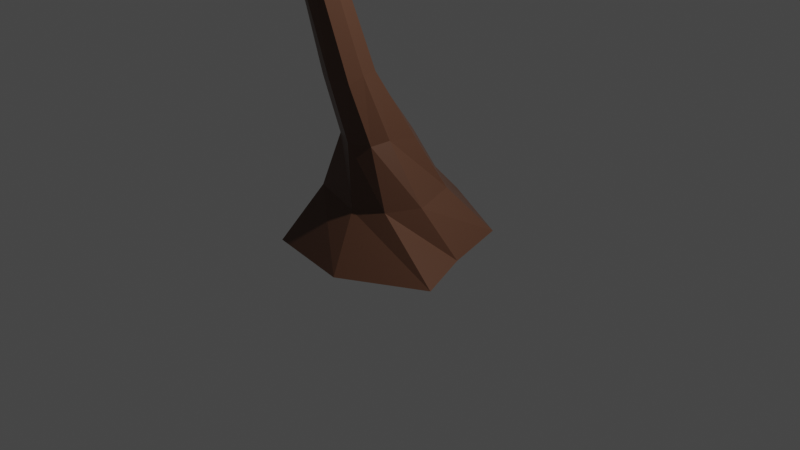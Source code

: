 # Source: MoG_Tree_1.blend  (saved by Blender 2.82.7; exported with 4.5.12 LTS)
import bpy
from mathutils import Matrix  # noqa: F401  (used for matrix-valued properties, if any)

bpy.ops.wm.read_factory_settings(use_empty=True)
scene = bpy.context.scene
scene.name = 'Scene'

# ---- collections
col_collection = bpy.data.collections.new('Collection'); scene.collection.children.link(col_collection)

# ---- materials (node trees are filled in below, after node groups)
mat_material = bpy.data.materials.new('Material')
mat_material.alpha_threshold = 0.0
mat_material.use_transparent_shadow = False
mat_material.line_color = (0.0, 0.0, 0.0, 1.0)
mat_material_001 = bpy.data.materials.new('Material.001')
mat_material_001.use_transparent_shadow = False

# ---- material node trees
mat_material.use_nodes = True; mat_material.node_tree.nodes.clear()
_N = mat_material.node_tree.nodes; _L = mat_material.node_tree.links
n0 = _N.new('ShaderNodeOutputMaterial'); n0.name = 'Material Output'; n0.location = (300, 300)
n1 = _N.new('ShaderNodeBsdfPrincipled'); n1.name = 'Principled BSDF'; n1.location = (10, 300)
n1.distribution = 'GGX'
n1.subsurface_method = 'BURLEY'
n1.inputs[0].default_value = (0.1107, 0.04934, 0.02837, 1.0)
n1.inputs[2].default_value = 0.4
n1.inputs[3].default_value = 1.45
n1.inputs[27].default_value = (0.0, 0.0, 0.0, 1.0)
n1.inputs[28].default_value = 1.0
_L.new(n1.outputs[0], n0.inputs[0])
n0.is_active_output = True
mat_material_001.use_nodes = True; mat_material_001.node_tree.nodes.clear()
_N = mat_material_001.node_tree.nodes; _L = mat_material_001.node_tree.links
n0 = _N.new('ShaderNodeOutputMaterial'); n0.name = 'Material Output'; n0.location = (300, 300)
n1 = _N.new('ShaderNodeBsdfPrincipled'); n1.name = 'Principled BSDF'; n1.location = (10, 300)
n1.distribution = 'GGX'
n1.subsurface_method = 'BURLEY'
n1.inputs[0].default_value = (0.04281, 0.1626, 0.02989, 1.0)
n1.inputs[3].default_value = 1.45
n1.inputs[27].default_value = (0.0, 0.0, 0.0, 1.0)
n1.inputs[28].default_value = 1.0
_L.new(n1.outputs[0], n0.inputs[0])
n0.is_active_output = True

# ---- world
world_world = bpy.data.worlds.new('World'); scene.world = world_world
world_world.use_nodes = True; world_world.node_tree.nodes.clear()
_N = world_world.node_tree.nodes; _L = world_world.node_tree.links
n0 = _N.new('ShaderNodeOutputWorld'); n0.name = 'World Output'; n0.location = (300, 300)
n1 = _N.new('ShaderNodeBackground'); n1.name = 'Background'; n1.location = (10, 300)
n1.inputs[0].default_value = (0.05088, 0.05088, 0.05088, 1.0)
_L.new(n1.outputs[0], n0.inputs[0])
n0.is_active_output = True
world_world.color = (0.05088, 0.05088, 0.05088)
world_world.use_sun_shadow = False
world_world.sun_shadow_jitter_overblur = 0.0

# ---- cameras
cam_camera = bpy.data.cameras.new('Camera')
cam_camera.clip_end = 100.0
cam_camera.ortho_scale = 7.314

# ---- lights
light_light = bpy.data.lights.new('Light', 'POINT')
light_light.transmission_factor = 0.0
light_light.energy = 1000.0
light_light.shadow_soft_size = 0.1
light_light.shadow_maximum_resolution = 0.006
light_light.use_absolute_resolution = True

# ---- meshes
me_cube = bpy.data.meshes.new('Cube')
me_cube.from_pydata([(0.2345, -0.005702, -0.04309), (0.6265, 0.7245, -1.157), (0.2249, -0.5715, 0.01307), (1.054, -0.5951, -1.174), (-0.2873, 0.06942, -0.09201), (-0.8227, 0.8881, -1.144), (-0.2257, -0.555, 0.02512), (-0.7534, -0.9197, -1.196), (-0.222, 1.078, -1.071), (0.01143, -0.6705, 0.01977), (0.18, -1.03, -1.213), (0.01179, 0.1744, -0.06218), (-0.984, -0.3504, -1.186), (0.2615, -0.3675, 0.02872), (-0.3133, -0.2192, -0.08781), (0.8282, -0.006268, -1.158), (0.08573, 0.09588, -1.084), (-0.07736, -1.161, 1.949), (0.3413, 0.3286, -0.6411), (-0.4949, -0.5716, -0.5999), (0.3554, -0.5216, -0.6416), (-0.5711, 0.4909, -0.7332), (-0.1513, 0.6589, -0.6659), (0.01762, -0.6394, -0.6882), (0.5463, -0.2195, -0.6209), (-0.6035, -0.1652, -0.6341), (-0.0007151, -0.8646, 0.679), (-0.1825, -0.785, 0.6725), (0.211, -0.6379, 0.713), (0.2009, -0.8019, 0.6591), (-0.3373, -0.5472, 0.6385), (-0.2139, -0.3669, 0.6419), (-0.0499, -0.3403, 0.6943), (0.1302, -0.4198, 0.6924), (-0.07294, -2.308, 3.913), (-0.1893, -1.091, 1.941), (0.12, -0.9715, 1.893), (0.1066, -1.125, 1.919), (-0.309, -0.9084, 1.925), (-0.2058, -0.7988, 1.886), (-0.07992, -0.7649, 1.877), (0.05967, -0.8113, 1.874), (-1.1, -1.773, 3.655), (1.022, -1.201, 3.885), (0.7062, -1.987, 3.853), (-1.281, -0.8625, 3.474), (-0.7501, -0.2538, 3.601), (-0.2281, -0.02358, 3.707), (0.6093, -0.406, 3.813), (-0.8027, -3.054, 6.266), (-0.1813, -0.9939, 3.508), (-0.2595, -1.01, 3.517), (-0.05715, -1.104, 3.558), (-0.09561, -1.029, 3.54), (-0.07856, -1.217, 3.5), (-0.2965, -1.169, 3.522), (-0.3054, -1.083, 3.522), (-0.1894, -1.237, 3.541), (-0.5409, -3.17, 4.585), (-2.032, -2.155, 4.213), (1.896, -0.9976, 4.382), (0.9323, -2.6, 4.413), (-2.288, -0.4839, 3.871), (-1.437, 0.7749, 4.059), (-0.02882, 1.069, 4.275), (1.314, 0.1493, 4.401), (-0.8178, -1.946, 6.78), (-2.225, -2.099, 5.94), (1.726, -1.393, 6.066), (0.7665, -2.535, 6.295), (-2.498, -0.3044, 5.783), (-1.819, 1.062, 5.834), (-0.2834, 1.338, 5.944), (1.391, 0.2739, 6.001), (-0.1012, -0.813, 2.22), (-1.502, -1.481, 6.687), (0.6525, -0.9259, 6.879), (0.3552, -1.686, 6.885), (-1.7, -0.5444, 6.681), (-1.314, 0.3174, 6.691), (-0.6734, 0.6299, 6.746), (0.2805, 0.04224, 6.853), (-0.8111, -0.6929, 7.005), (0.08052, -1.003, 2.24), (0.07449, -1.123, 2.152), (-0.3085, -0.9319, 2.141), (-0.06728, -1.208, 2.115), (-0.2209, -0.8256, 2.151), (0.02246, -0.8682, 2.288), (-0.2056, -1.143, 2.11), (-0.4549, -2.003, 2.109), (-0.5943, -1.947, 2.128), (-0.5051, -1.958, 2.225), (-0.5814, -1.972, 2.227), (-0.8536, -2.607, 2.242), (-0.9414, -2.574, 2.228), (-0.8199, -2.519, 2.374), (-0.9127, -2.526, 2.358), (-0.7493, -2.59, 2.323), (-0.7927, -3.081, 2.126), (-0.9566, -2.526, 2.282), (-1.391, -2.899, 2.189), (-1.457, -2.745, 2.509), (-1.256, -2.617, 2.773), (-0.6459, -2.652, 2.808), (-0.4327, -3.0, 2.493), (-0.9975, -3.778, 2.61), (-1.507, -3.726, 2.571), (-1.49, -3.384, 2.912), (-1.284, -3.308, 3.232), (-0.5706, -3.169, 3.066), (-0.5733, -3.699, 2.824), (-1.155, -4.021, 2.964), (-1.35, -3.913, 2.941), (-1.429, -3.823, 3.155), (-1.232, -3.835, 3.278), (-1.066, -3.833, 3.262), (-0.9612, -3.961, 3.128), (-0.2507, -1.054, 2.019), (-0.02376, -1.165, 2.042), (-0.1675, 1.402, 5.145), (-1.761, 1.098, 4.803), (2.138, -1.314, 5.178), (1.546, 0.4625, 5.081), (0.9104, -2.896, 5.344), (-2.441, -2.293, 4.956), (-2.768, -0.3037, 4.703), (-0.6806, -3.338, 5.406)], [], [(11, 4, 31, 32), (23, 9, 6, 19), (25, 14, 4, 21), (16, 15, 3, 10), (24, 13, 2, 20), (22, 11, 0, 18), (21, 4, 11, 22), (12, 16, 10, 7), (20, 2, 9, 23), (6, 9, 26, 27), (0, 11, 32, 33), (5, 8, 16, 12), (18, 0, 13, 24), (8, 1, 15, 16), (19, 6, 14, 25), (13, 0, 33, 28), (7, 19, 25, 12), (1, 18, 24, 15), (3, 20, 23, 10), (5, 21, 22, 8), (8, 22, 18, 1), (15, 24, 20, 3), (12, 25, 21, 5), (10, 23, 19, 7), (31, 30, 38, 39), (26, 29, 37, 17), (30, 27, 35, 38), (29, 28, 36, 37), (9, 2, 29, 26), (14, 6, 27, 30), (4, 14, 30, 31), (2, 13, 28, 29), (54, 52, 43, 44), (53, 50, 47, 48), (50, 51, 46, 47), (27, 26, 17, 35), (28, 33, 41, 36), (32, 31, 39, 40), (33, 32, 40, 41), (43, 48, 65, 60), (42, 34, 58, 59), (46, 45, 62, 63), (34, 44, 61, 58), (57, 54, 44, 34), (51, 56, 45, 46), (55, 57, 34, 42), (89, 86, 57, 55), (87, 85, 56, 51), (86, 84, 54, 57), (85, 89, 55, 56), (83, 88, 53, 52), (74, 87, 51, 50), (88, 74, 50, 53), (84, 83, 52, 54), (53, 48, 43, 52), (45, 56, 55, 42), (124, 122, 68, 69), (123, 120, 72, 73), (120, 121, 71, 72), (122, 123, 73, 68), (47, 46, 63, 64), (48, 47, 64, 65), (44, 43, 60, 61), (45, 42, 59, 62), (72, 71, 79, 80), (68, 73, 81, 76), (67, 49, 66, 75), (71, 70, 78, 79), (126, 125, 67, 70), (127, 124, 69, 49), (121, 126, 70, 71), (125, 127, 49, 67), (82, 78, 75), (76, 82, 77), (81, 82, 76), (80, 79, 82), (73, 72, 80, 81), (69, 68, 76, 77), (70, 67, 75, 78), (49, 69, 77, 66), (37, 36, 83, 84), (41, 40, 74, 88), (40, 39, 87, 74), (36, 41, 88, 83), (38, 35, 118, 85), (17, 37, 84, 119), (39, 38, 85, 87), (35, 17, 90, 91), (92, 93, 97, 96), (17, 119, 90), (86, 89, 93, 92), (89, 118, 93), (98, 96, 104, 105), (90, 98, 94), (93, 100, 97), (91, 90, 94, 95), (98, 92, 96), (98, 90, 92), (100, 93, 91), (91, 95, 100), (101, 99, 106, 107), (100, 95, 101, 102), (96, 97, 103, 104), (99, 105, 111, 106), (104, 103, 109, 110), (94, 98, 105, 99), (97, 100, 102, 103), (95, 94, 99, 101), (108, 107, 113, 114), (109, 108, 114, 115), (111, 110, 116, 117), (105, 104, 110, 111), (103, 102, 108, 109), (102, 101, 107, 108), (113, 115, 114), (115, 113, 112, 116), (116, 112, 117), (110, 109, 115, 116), (107, 106, 112, 113), (106, 111, 117, 112), (59, 58, 127, 125), (93, 118, 91), (91, 118, 35), (92, 119, 86), (90, 119, 92), (119, 84, 86), (85, 118, 89), (63, 62, 126, 121), (58, 61, 124, 127), (62, 59, 125, 126), (60, 65, 123, 122), (64, 63, 121, 120), (65, 64, 120, 123), (61, 60, 122, 124), (82, 79, 78), (82, 81, 80), (77, 82, 66), (75, 66, 82)])
me_cube.polygons.foreach_set('material_index', [0, 0, 0, 0, 0, 0, 0, 0, 0, 0, 0, 0, 0, 0, 0, 0, 0, 0, 0, 0, 0, 0, 0, 0, 0, 0, 0, 0, 0, 0, 0, 0, 1, 1, 1, 0, 0, 0, 0, 1, 1, 1, 1, 1, 1, 1, 0, 0, 0, 0, 0, 0, 0, 0, 1, 1, 1, 1, 1, 1, 1, 1, 1, 1, 1, 1, 1, 1, 1, 1, 1, 1, 1, 1, 1, 1, 1, 1, 1, 1, 0, 0, 0, 0, 0, 0, 0, 0, 0, 0, 0, 0, 1, 0, 0, 0, 0, 0, 0, 0, 1, 1, 1, 1, 1, 1, 1, 1, 1, 1, 1, 1, 1, 1, 1, 1, 1, 1, 1, 1, 1, 0, 0, 0, 0, 0, 0, 1, 1, 1, 1, 1, 1, 1, 1, 1, 1, 1])
_uv = me_cube.uv_layers.new(name='UVMap')
_uv.uv.foreach_set('vector', [0.625, 0.375, 0.625, 0.25, 0.625, 0.1943, 0.625, 0.3823, 0.5, 0.875, 0.625, 0.875, 0.625, 1.0, 0.5, 1.0, 0.5, 0.125, 0.625, 0.125, 0.625, 0.25, 0.5, 0.25, 0.25, 0.625, 0.3241, 0.6578, 0.375, 0.75, 0.25, 0.75, 0.5, 0.693, 0.625, 0.7047, 0.625, 0.75, 0.5, 0.75, 0.5, 0.375, 0.625, 0.375, 0.625, 0.5778, 0.5, 0.6163, 0.5, 0.25, 0.625, 0.25, 0.625, 0.375, 0.5, 0.375, 0.125, 0.625, 0.25, 0.625, 0.25, 0.75, 0.125, 0.75, 0.5, 0.75, 0.625, 0.75, 0.625, 0.875, 0.5, 0.875, 0.625, 1.0, 0.625, 0.875, 0.625, 0.875, 0.625, 1.0, 0.625, 0.5778, 0.625, 0.375, 0.625, 0.3823, 0.625, 0.5003, 0.125, 0.5, 0.25, 0.5, 0.25, 0.625, 0.125, 0.625, 0.5, 0.6163, 0.625, 0.5778, 0.625, 0.7047, 0.5, 0.693, 0.25, 0.5, 0.375, 0.5, 0.3241, 0.6578, 0.25, 0.625, 0.5, 0.0, 0.625, 0.0, 0.625, 0.125, 0.5, 0.125, 0.625, 0.7047, 0.625, 0.5778, 0.625, 0.5003, 0.625, 0.7047, 0.375, 0.0, 0.5, 0.0, 0.5, 0.125, 0.375, 0.125, 0.375, 0.5, 0.5, 0.6163, 0.5, 0.693, 0.3241, 0.6578, 0.375, 0.75, 0.5, 0.75, 0.5, 0.875, 0.375, 0.875, 0.375, 0.25, 0.5, 0.25, 0.5, 0.375, 0.375, 0.375, 0.375, 0.375, 0.5, 0.375, 0.5, 0.6163, 0.375, 0.5, 0.3241, 0.6578, 0.5, 0.693, 0.5, 0.75, 0.375, 0.75, 0.375, 0.125, 0.5, 0.125, 0.5, 0.25, 0.375, 0.25, 0.375, 0.875, 0.5, 0.875, 0.5, 1.0, 0.375, 1.0, 0.625, 0.1943, 0.625, 0.125, 0.625, 0.125, 0.625, 0.1943, 0.625, 0.875, 0.625, 0.75, 0.625, 0.75, 0.625, 0.875, 0.625, 0.125, 0.625, 0.0, 0.625, 0.03332, 0.625, 0.125, 0.625, 0.75, 0.625, 0.7047, 0.625, 0.7047, 0.625, 0.75, 0.625, 0.875, 0.625, 0.75, 0.625, 0.75, 0.625, 0.875, 0.625, 0.125, 0.625, 0.0, 0.625, 0.0, 0.625, 0.125, 0.625, 0.25, 0.625, 0.125, 0.625, 0.125, 0.625, 0.1943, 0.625, 0.75, 0.625, 0.7047, 0.625, 0.7047, 0.625, 0.75, 0.625, 0.75, 0.625, 0.7047, 0.625, 0.7047, 0.625, 0.75, 0.625, 0.5448, 0.625, 0.3823, 0.625, 0.3823, 0.625, 0.5239, 0.625, 0.3823, 0.625, 0.1943, 0.625, 0.1943, 0.625, 0.3823, 0.625, 1.0, 0.625, 0.875, 0.625, 0.875, 0.625, 0.9931, 0.625, 0.7047, 0.625, 0.5003, 0.625, 0.5033, 0.625, 0.7047, 0.625, 0.3823, 0.625, 0.1943, 0.625, 0.1943, 0.625, 0.3823, 0.625, 0.5003, 0.625, 0.3823, 0.625, 0.3823, 0.625, 0.5033, 0.625, 0.7047, 0.625, 0.5239, 0.625, 0.5839, 0.625, 0.7047, 0.625, 1.0, 0.625, 0.875, 0.625, 0.8839, 0.625, 1.0, 0.625, 0.1943, 0.625, 0.125, 0.625, 0.125, 0.625, 0.1943, 0.625, 0.875, 0.625, 0.75, 0.625, 0.7765, 0.625, 0.8839, 0.625, 0.875, 0.625, 0.75, 0.625, 0.75, 0.625, 0.875, 0.625, 0.1943, 0.625, 0.125, 0.625, 0.125, 0.625, 0.1943, 0.625, 1.0, 0.625, 0.875, 0.625, 0.875, 0.625, 1.0, 0.625, 1.0, 0.625, 0.875, 0.625, 0.875, 0.625, 1.0, 0.625, 0.1943, 0.625, 0.125, 0.625, 0.125, 0.625, 0.1943, 0.625, 0.875, 0.625, 0.75, 0.625, 0.75, 0.625, 0.875, 0.625, 0.125, 0.625, 0.1341, 0.625, 0.6142, 0.625, 0.125, 0.625, 0.7047, 0.625, 0.5139, 0.625, 0.5448, 0.625, 0.7047, 0.625, 0.3823, 0.625, 0.1943, 0.625, 0.1943, 0.625, 0.3823, 0.625, 0.5139, 0.625, 0.3823, 0.625, 0.3823, 0.625, 0.5448, 0.625, 0.75, 0.625, 0.7047, 0.625, 0.7047, 0.625, 0.75, 0.625, 0.5448, 0.625, 0.5239, 0.625, 0.7047, 0.625, 0.7047, 0.625, 0.125, 0.625, 0.125, 0.625, 0.6142, 0.625, 1.0, 0.625, 0.7633, 0.625, 0.7047, 0.625, 0.7047, 0.625, 0.7311, 0.625, 0.572, 0.625, 0.3993, 0.625, 0.3823, 0.625, 0.5601, 0.625, 0.3993, 0.625, 0.1943, 0.625, 0.1943, 0.625, 0.3823, 0.625, 0.7047, 0.625, 0.572, 0.625, 0.5601, 0.625, 0.7047, 0.625, 0.3823, 0.625, 0.1943, 0.625, 0.1943, 0.625, 0.4163, 0.625, 0.5239, 0.625, 0.3823, 0.625, 0.4163, 0.625, 0.5839, 0.625, 0.75, 0.625, 0.7047, 0.625, 0.7047, 0.625, 0.7765, 0.625, 0.125, 0.625, 1.0, 0.625, 1.0, 0.625, 0.125, 0.625, 0.3823, 0.625, 0.1943, 0.625, 0.1943, 0.625, 0.3823, 0.625, 0.7047, 0.625, 0.5601, 0.625, 0.5601, 0.6417, 0.6941, 0.625, 1.0, 0.625, 0.875, 0.625, 0.875, 0.625, 1.0, 0.625, 0.1943, 0.625, 0.125, 0.625, 0.125, 0.625, 0.1943, 0.625, 0.125, 0.625, 1.0, 0.625, 1.0, 0.625, 0.125, 0.625, 0.8794, 0.625, 0.7633, 0.625, 0.7311, 0.625, 0.875, 0.625, 0.1943, 0.625, 0.125, 0.625, 0.125, 0.625, 0.1943, 0.625, 1.0, 0.625, 0.8794, 0.625, 0.875, 0.625, 1.0, 0.75, 0.625, 0.875, 0.625, 0.875, 0.75, 0.6417, 0.6941, 0.75, 0.625, 0.625, 0.75, 0.625, 0.5601, 0.75, 0.625, 0.6417, 0.6941, 0.75, 0.5591, 0.875, 0.5557, 0.75, 0.625, 0.625, 0.5601, 0.625, 0.3823, 0.625, 0.3823, 0.625, 0.5601, 0.625, 0.7311, 0.625, 0.7047, 0.6417, 0.6941, 0.625, 0.75, 0.625, 0.125, 0.625, 1.0, 0.625, 1.0, 0.625, 0.125, 0.625, 0.875, 0.625, 0.7311, 0.625, 0.75, 0.625, 0.875, 0.625, 0.75, 0.625, 0.7047, 0.625, 0.7047, 0.625, 0.75, 0.625, 0.5033, 0.625, 0.3823, 0.625, 0.3823, 0.625, 0.5139, 0.625, 0.3823, 0.625, 0.1943, 0.625, 0.1943, 0.625, 0.3823, 0.625, 0.7047, 0.625, 0.5033, 0.625, 0.5139, 0.625, 0.7047, 0.625, 0.125, 0.625, 0.03332, 0.625, 0.07587, 0.625, 0.125, 0.625, 0.875, 0.625, 0.75, 0.625, 0.75, 0.625, 0.875, 0.625, 0.1943, 0.625, 0.125, 0.625, 0.125, 0.625, 0.1943, 0.625, 0.9931, 0.625, 0.875, 0.625, 0.875, 0.625, 1.0, 0.625, 0.875, 0.625, 1.0, 0.625, 1.057, 0.625, 0.875, 0.625, 0.875, 0.625, 0.875, 0.625, 0.875, 0.625, 0.875, 0.625, 1.0, 0.625, 1.0, 0.625, 0.875, 0.625, 0.1341, 0.625, 0.07587, 0.625, 0.1341, 0.625, 0.875, 0.625, 0.875, 0.625, 0.875, 0.625, 0.875, 0.625, 0.875, 0.625, 0.875, 0.625, 0.875, 0.625, 0.1341, 0.625, 0.06207, 0.625, 0.1063, 0.625, 1.0, 0.625, 0.875, 0.625, 0.875, 0.625, 1.0, 0.625, 0.875, 0.625, 0.875, 0.625, 0.875, 0.625, 0.875, 0.625, 0.875, 0.625, 0.875, 0.625, 0.06207, 0.625, 0.1341, 0.625, 0.0, 0.625, 0.0, 0.625, 0.0, 0.625, 0.06207, 0.625, 1.0, 0.625, 0.875, 0.625, 0.875, 0.625, 1.0, 0.625, 0.06207, 0.625, 0.0, 0.625, 0.0, 0.625, 0.06207, 0.625, 0.875, 0.625, 1.057, 0.625, 1.0, 0.625, 0.875, 0.625, 0.875, 0.625, 0.875, 0.625, 0.875, 0.625, 0.875, 0.625, 0.875, 0.625, 1.0, 0.625, 1.0, 0.625, 0.875, 0.625, 0.875, 0.625, 0.875, 0.625, 0.875, 0.625, 0.875, 0.625, 0.1063, 0.625, 0.06207, 0.625, 0.06207, 0.625, 0.1341, 0.625, 1.0, 0.625, 0.875, 0.625, 0.875, 0.625, 1.0, 0.625, 0.06207, 0.625, 0.0, 0.625, 0.0, 0.625, 0.06207, 0.625, 0.1341, 0.625, 0.06207, 0.625, 0.06207, 0.625, 0.1341, 0.625, 0.875, 0.625, 0.875, 0.625, 0.875, 0.625, 0.875, 0.625, 0.875, 0.625, 0.875, 0.625, 0.875, 0.625, 0.875, 0.625, 0.1341, 0.625, 0.06207, 0.625, 0.06207, 0.625, 0.1341, 0.625, 0.06207, 0.625, 0.0, 0.625, 0.0, 0.625, 0.06207, 0.625, 1.0, 0.625, 1.0, 0.625, 1.0, 0.625, 1.0, 0.625, 1.0, 0.625, 0.875, 0.625, 0.875, 0.625, 0.875, 0.625, 0.875, 0.625, 0.875, 0.625, 0.875, 0.625, 1.0, 0.625, 1.0, 0.625, 0.875, 0.625, 1.0, 0.625, 0.875, 0.625, 0.875, 0.625, 1.0, 0.625, 0.875, 0.625, 0.875, 0.625, 0.875, 0.625, 0.875, 0.625, 1.0, 0.625, 0.8839, 0.625, 0.8794, 0.625, 1.0, 0.625, 0.1341, 0.625, 0.07587, 0.625, 0.0, 0.625, 0.0, 0.625, 0.07587, 0.625, 0.03332, 0.625, 0.875, 0.625, 0.875, 0.625, 0.875, 0.625, 0.875, 0.625, 0.875, 0.625, 0.875, 0.625, 0.875, 0.625, 0.75, 0.625, 0.875, 0.625, 0.125, 0.625, 0.07587, 0.625, 0.1341, 0.625, 0.1943, 0.625, 0.125, 0.625, 0.125, 0.625, 0.1943, 0.625, 0.8839, 0.625, 0.7765, 0.625, 0.7633, 0.625, 0.8794, 0.625, 0.125, 0.625, 1.0, 0.625, 1.0, 0.625, 0.125, 0.625, 0.7047, 0.625, 0.5839, 0.625, 0.572, 0.625, 0.7047, 0.625, 0.4163, 0.625, 0.1943, 0.625, 0.1943, 0.625, 0.3993, 0.625, 0.5839, 0.625, 0.4163, 0.625, 0.3993, 0.625, 0.572, 0.625, 0.7765, 0.625, 0.7047, 0.625, 0.7047, 0.625, 0.7633, 0.75, 0.625, 0.875, 0.5557, 0.875, 0.625, 0.75, 0.625, 0.625, 0.5601, 0.75, 0.5591, 0.625, 0.75, 0.75, 0.625, 0.75, 0.75, 0.875, 0.75, 0.75, 0.75, 0.75, 0.625])
me_cube.materials.append(mat_material)
me_cube.materials.append(mat_material_001)
me_cube.use_remesh_preserve_volume = False
me_cube.use_remesh_preserve_attributes = False
me_cube.use_mirror_vertex_groups = False
me_cube.update()

# ---- objects
ob_cube = bpy.data.objects.new('Cube', me_cube)
ob_light = bpy.data.objects.new('Light', light_light)
ob_camera = bpy.data.objects.new('Camera', cam_camera)

# ---- transforms, parenting, visibility, modifiers, constraints
ob_cube.location = (0.0, 0.0, 1.0)
ob_cube.lock_rotations_4d = False
ob_cube.empty_display_type = 'ARROWS'
ob_cube.lineart.crease_threshold = 0.0
ob_light.location = (4.076, 1.005, 5.904)
ob_light.rotation_euler = (0.6503, 0.05522, 1.866)
ob_light.lock_rotations_4d = False
ob_light.empty_display_type = 'ARROWS'
ob_light.color = (0.0, 0.0, 0.0, 0.0)
ob_light.lineart.crease_threshold = 0.0
ob_camera.location = (7.359, -6.926, 4.958)
ob_camera.rotation_euler = (1.109, 0.0, 0.8149)
ob_camera.lock_rotations_4d = False
ob_camera.empty_display_type = 'ARROWS'
ob_camera.color = (0.0, 0.0, 0.0, 0.0)
ob_camera.display_type = 'WIRE'
ob_camera.lineart.crease_threshold = 0.0

# ---- collection membership
col_collection.objects.link(ob_cube)
col_collection.objects.link(ob_light)
col_collection.objects.link(ob_camera)

# ---- scene / render settings (as saved in the file)
scene.camera = ob_camera
scene.frame_start = 1; scene.frame_end = 250; scene.frame_set(1)
scene.render.engine = 'BLENDER_EEVEE_NEXT'
scene.cycles.use_denoising = False
scene.cycles.samples = 128
scene.cycles.sampling_pattern = 'TABULATED_SOBOL'
scene.cycles.use_adaptive_sampling = False
scene.cycles.use_light_tree = False
scene.view_settings.view_transform = 'Filmic'
bpy.context.view_layer.update()
